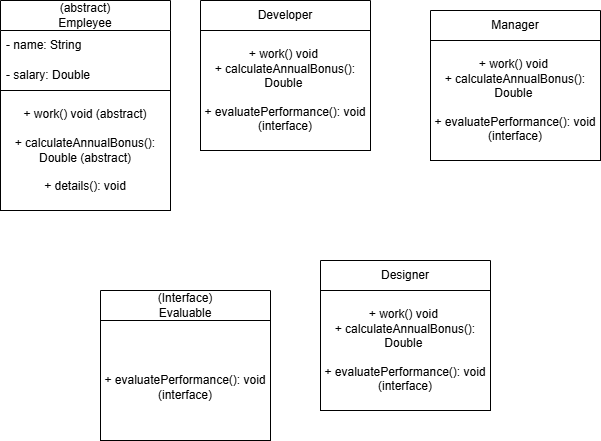

The diagram above was exported from draw.io. Its source (the exported page's mxGraphModel, read from the mxfile embedded in the PNG):
<mxGraphModel dx="827" dy="483" grid="1" gridSize="10" guides="1" tooltips="1" connect="1" arrows="1" fold="1" page="1" pageScale="1" pageWidth="827" pageHeight="1169" math="0" shadow="0">
  <root>
    <mxCell id="0" />
    <mxCell id="1" parent="0" />
    <mxCell id="N5SxneurUecHCBvoPqcY-2" parent="1" style="swimlane;fontStyle=0;childLayout=stackLayout;horizontal=1;startSize=30;horizontalStack=0;resizeParent=1;resizeParentMax=0;resizeLast=0;collapsible=1;marginBottom=0;whiteSpace=wrap;html=1;" value="&lt;div&gt;(abstract)&lt;/div&gt;Empleyee" vertex="1">
      <mxGeometry height="210" width="170" x="30" y="80" as="geometry" />
    </mxCell>
    <mxCell id="N5SxneurUecHCBvoPqcY-3" parent="N5SxneurUecHCBvoPqcY-2" style="text;strokeColor=none;fillColor=none;align=left;verticalAlign=middle;spacingLeft=4;spacingRight=4;overflow=hidden;points=[[0,0.5],[1,0.5]];portConstraint=eastwest;rotatable=0;whiteSpace=wrap;html=1;" value="- name: String" vertex="1">
      <mxGeometry height="30" width="170" y="30" as="geometry" />
    </mxCell>
    <mxCell id="N5SxneurUecHCBvoPqcY-4" parent="N5SxneurUecHCBvoPqcY-2" style="text;strokeColor=none;fillColor=none;align=left;verticalAlign=middle;spacingLeft=4;spacingRight=4;overflow=hidden;points=[[0,0.5],[1,0.5]];portConstraint=eastwest;rotatable=0;whiteSpace=wrap;html=1;" value="- salary: Double" vertex="1">
      <mxGeometry height="30" width="170" y="60" as="geometry" />
    </mxCell>
    <mxCell id="N5SxneurUecHCBvoPqcY-6" parent="N5SxneurUecHCBvoPqcY-2" style="rounded=0;whiteSpace=wrap;html=1;" value="&lt;div&gt;&lt;br&gt;&lt;/div&gt;+ work() void (abstract)&lt;div&gt;&lt;br&gt;&lt;div&gt;+ calculateAnnualBonus(): Double (abstract)&lt;/div&gt;&lt;div&gt;&lt;span style=&quot;background-color: transparent; color: light-dark(rgb(0, 0, 0), rgb(255, 255, 255));&quot;&gt;&lt;br&gt;&lt;/span&gt;&lt;/div&gt;&lt;div&gt;&lt;span style=&quot;background-color: transparent; color: light-dark(rgb(0, 0, 0), rgb(255, 255, 255));&quot;&gt;+ details(): void&lt;/span&gt;&lt;/div&gt;&lt;div&gt;&lt;br&gt;&lt;/div&gt;&lt;/div&gt;" vertex="1">
      <mxGeometry height="120" width="170" y="90" as="geometry" />
    </mxCell>
    <mxCell id="N5SxneurUecHCBvoPqcY-8" parent="1" style="swimlane;fontStyle=0;childLayout=stackLayout;horizontal=1;startSize=30;horizontalStack=0;resizeParent=1;resizeParentMax=0;resizeLast=0;collapsible=1;marginBottom=0;whiteSpace=wrap;html=1;" value="Developer" vertex="1">
      <mxGeometry height="150" width="170" x="230" y="80" as="geometry" />
    </mxCell>
    <mxCell id="N5SxneurUecHCBvoPqcY-11" parent="N5SxneurUecHCBvoPqcY-8" style="rounded=0;whiteSpace=wrap;html=1;" value="&lt;div&gt;&lt;br&gt;&lt;/div&gt;+ work() void&amp;nbsp;&lt;div&gt;&lt;div&gt;+ calculateAnnualBonus(): Double&amp;nbsp;&lt;/div&gt;&lt;div&gt;&lt;span style=&quot;background-color: transparent; color: light-dark(rgb(0, 0, 0), rgb(255, 255, 255));&quot;&gt;&lt;br&gt;&lt;/span&gt;&lt;/div&gt;&lt;div&gt;+ evaluatePerformance(): void (interface)&lt;/div&gt;&lt;div&gt;&lt;br&gt;&lt;/div&gt;&lt;/div&gt;" vertex="1">
      <mxGeometry height="120" width="170" y="30" as="geometry" />
    </mxCell>
    <mxCell id="N5SxneurUecHCBvoPqcY-12" parent="1" style="swimlane;fontStyle=0;childLayout=stackLayout;horizontal=1;startSize=30;horizontalStack=0;resizeParent=1;resizeParentMax=0;resizeLast=0;collapsible=1;marginBottom=0;whiteSpace=wrap;html=1;" value="Manager" vertex="1">
      <mxGeometry height="150" width="170" x="460" y="90" as="geometry" />
    </mxCell>
    <mxCell id="N5SxneurUecHCBvoPqcY-13" parent="N5SxneurUecHCBvoPqcY-12" style="rounded=0;whiteSpace=wrap;html=1;" value="&lt;div&gt;&lt;br&gt;&lt;/div&gt;+ work() void&amp;nbsp;&lt;div&gt;&lt;div&gt;+ calculateAnnualBonus(): Double&amp;nbsp;&lt;/div&gt;&lt;div&gt;&lt;span style=&quot;background-color: transparent; color: light-dark(rgb(0, 0, 0), rgb(255, 255, 255));&quot;&gt;&lt;br&gt;&lt;/span&gt;&lt;/div&gt;&lt;div&gt;+ evaluatePerformance(): void (interface)&lt;/div&gt;&lt;div&gt;&lt;br&gt;&lt;/div&gt;&lt;/div&gt;" vertex="1">
      <mxGeometry height="120" width="170" y="30" as="geometry" />
    </mxCell>
    <mxCell id="N5SxneurUecHCBvoPqcY-15" parent="1" style="swimlane;fontStyle=0;childLayout=stackLayout;horizontal=1;startSize=30;horizontalStack=0;resizeParent=1;resizeParentMax=0;resizeLast=0;collapsible=1;marginBottom=0;whiteSpace=wrap;html=1;" value="Designer" vertex="1">
      <mxGeometry height="150" width="170" x="350" y="340" as="geometry" />
    </mxCell>
    <mxCell id="N5SxneurUecHCBvoPqcY-16" parent="N5SxneurUecHCBvoPqcY-15" style="rounded=0;whiteSpace=wrap;html=1;" value="&lt;div&gt;&lt;br&gt;&lt;/div&gt;+ work() void&amp;nbsp;&lt;div&gt;&lt;div&gt;+ calculateAnnualBonus(): Double&amp;nbsp;&lt;/div&gt;&lt;div&gt;&lt;span style=&quot;background-color: transparent; color: light-dark(rgb(0, 0, 0), rgb(255, 255, 255));&quot;&gt;&lt;br&gt;&lt;/span&gt;&lt;/div&gt;&lt;div&gt;+ evaluatePerformance(): void (interface)&lt;/div&gt;&lt;div&gt;&lt;br&gt;&lt;/div&gt;&lt;/div&gt;" vertex="1">
      <mxGeometry height="120" width="170" y="30" as="geometry" />
    </mxCell>
    <mxCell id="N5SxneurUecHCBvoPqcY-17" parent="1" style="swimlane;fontStyle=0;childLayout=stackLayout;horizontal=1;startSize=30;horizontalStack=0;resizeParent=1;resizeParentMax=0;resizeLast=0;collapsible=1;marginBottom=0;whiteSpace=wrap;html=1;" value="(Interface)&lt;div&gt;Evaluable&lt;/div&gt;" vertex="1">
      <mxGeometry height="150" width="170" x="130" y="370" as="geometry" />
    </mxCell>
    <mxCell id="N5SxneurUecHCBvoPqcY-18" parent="N5SxneurUecHCBvoPqcY-17" style="rounded=0;whiteSpace=wrap;html=1;" value="&lt;div&gt;&lt;br&gt;&lt;/div&gt;&lt;div&gt;&lt;div&gt;&lt;span style=&quot;background-color: transparent; color: light-dark(rgb(0, 0, 0), rgb(255, 255, 255));&quot;&gt;&lt;br&gt;&lt;/span&gt;&lt;/div&gt;&lt;div&gt;+ evaluatePerformance(): void (interface)&lt;/div&gt;&lt;div&gt;&lt;br&gt;&lt;/div&gt;&lt;/div&gt;" vertex="1">
      <mxGeometry height="120" width="170" y="30" as="geometry" />
    </mxCell>
  </root>
</mxGraphModel>